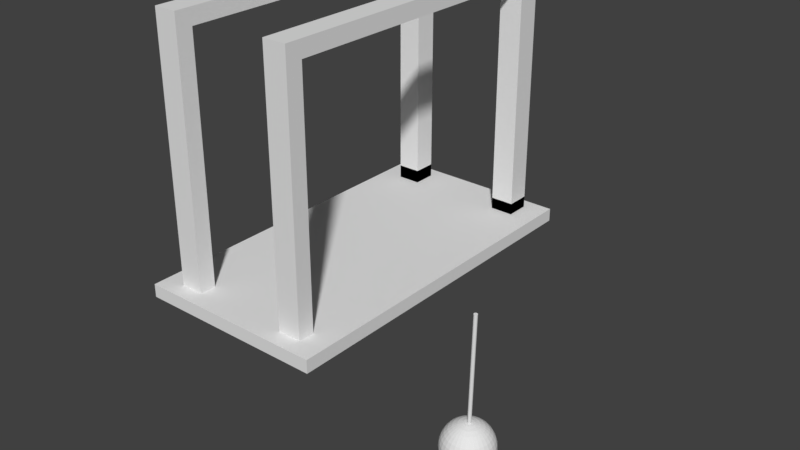 # Source: newton1.blend  (saved by Blender 2.79.0; exported with 4.5.12 LTS)
import bpy
from mathutils import Matrix  # noqa: F401  (used for matrix-valued properties, if any)

bpy.ops.wm.read_factory_settings(use_empty=True)
scene = bpy.context.scene
scene.name = 'Scene'

# ---- collections
col_collection_1 = bpy.data.collections.new('Collection 1'); scene.collection.children.link(col_collection_1)

# ---- materials (node trees are filled in below, after node groups)
mat_material = bpy.data.materials.new('Material')
mat_material.alpha_threshold = 0.0
mat_material.use_transparent_shadow = False
mat_material.roughness = 0.5
mat_material.line_color = (0.0, 0.0, 0.0, 1.0)

# ---- material node trees

# ---- world
world_world = bpy.data.worlds.new('World'); scene.world = world_world
world_world.color = (0.05088, 0.05088, 0.05088)
world_world.use_sun_shadow = False
world_world.sun_shadow_jitter_overblur = 0.0
world_world.cycles.sampling_method = 'MANUAL'

# ---- meshes
me_cylinder = bpy.data.meshes.new('Cylinder')
me_cylinder.from_pydata([(0.004028, 0.9727, 1.192e-07), (0.004028, 0.9727, 2.0), (0.1991, 0.9534, 1.192e-07), (0.1991, 0.9534, 2.0), (0.3867, 0.8965, 1.192e-07), (0.3867, 0.8965, 2.0), (0.5596, 0.8041, 1.192e-07), (0.5596, 0.8041, 2.0), (0.7111, 0.6798, 1.192e-07), (0.7111, 0.6798, 2.0), (0.8355, 0.5282, 1.192e-07), (0.8355, 0.5282, 2.0), (0.9279, 0.3553, 1.192e-07), (0.9279, 0.3553, 2.0), (0.9848, 0.1678, 1.192e-07), (0.9848, 0.1678, 2.0), (1.004, -0.02734, 1.192e-07), (1.004, -0.02734, 2.0), (0.9848, -0.2224, 1.192e-07), (0.9848, -0.2224, 2.0), (0.9279, -0.41, 1.192e-07), (0.9279, -0.41, 2.0), (0.8355, -0.5829, 1.192e-07), (0.8355, -0.5829, 2.0), (0.7111, -0.7344, 1.192e-07), (0.7111, -0.7344, 2.0), (0.5596, -0.8588, 1.192e-07), (0.5596, -0.8588, 2.0), (0.3867, -0.9512, 1.192e-07), (0.3867, -0.9512, 2.0), (0.1991, -1.008, 1.192e-07), (0.1991, -1.008, 2.0), (0.004028, -1.027, 1.192e-07), (0.004028, -1.027, 2.0), (-0.1911, -1.008, 1.192e-07), (-0.1911, -1.008, 2.0), (-0.3787, -0.9512, 1.192e-07), (-0.3787, -0.9512, 2.0), (-0.5515, -0.8588, 1.192e-07), (-0.5515, -0.8588, 2.0), (-0.7031, -0.7344, 1.192e-07), (-0.7031, -0.7344, 2.0), (-0.8274, -0.5829, 1.192e-07), (-0.8274, -0.5829, 2.0), (-0.9199, -0.41, 1.192e-07), (-0.9199, -0.41, 2.0), (-0.9768, -0.2224, 1.192e-07), (-0.9768, -0.2224, 2.0), (-0.996, -0.02734, 1.192e-07), (-0.996, -0.02734, 2.0), (-0.9768, 0.1678, 1.192e-07), (-0.9768, 0.1678, 2.0), (-0.9199, 0.3553, 1.192e-07), (-0.9199, 0.3553, 2.0), (-0.8274, 0.5282, 1.192e-07), (-0.8274, 0.5282, 2.0), (-0.7031, 0.6798, 1.192e-07), (-0.7031, 0.6798, 2.0), (-0.5515, 0.8041, 1.192e-07), (-0.5515, 0.8041, 2.0), (-0.3787, 0.8965, 1.192e-07), (-0.3787, 0.8965, 2.0), (-0.1911, 0.9534, 1.192e-07), (-0.1911, 0.9534, 2.0), (0.0981, 2.736, 1.984), (0.0981, 5.379, 2.01), (0.0981, 7.815, 2.053), (0.0981, 9.951, 2.11), (0.0981, 11.7, 2.18), (0.0981, 13.01, 2.26), (0.0981, 13.81, 2.346), (0.0981, 14.08, 2.436), (0.0981, 13.81, 2.526), (0.0981, 7.815, 2.82), (0.6344, 2.683, 1.984), (1.15, 5.276, 2.01), (1.625, 7.665, 2.053), (2.042, 9.759, 2.11), (2.384, 11.48, 2.18), (2.638, 12.76, 2.26), (2.794, 13.54, 2.346), (2.847, 13.81, 2.436), (2.794, 13.54, 2.526), (2.638, 12.76, 2.613), (2.384, 11.48, 2.693), (2.042, 9.759, 2.763), (1.625, 7.665, 2.82), (1.15, 5.276, 2.863), (0.6344, 2.683, 2.889), (1.15, 2.527, 1.984), (2.162, 4.969, 2.01), (3.094, 7.219, 2.053), (3.911, 9.192, 2.11), (4.582, 10.81, 2.18), (5.08, 12.01, 2.26), (5.387, 12.76, 2.346), (5.491, 13.01, 2.436), (5.387, 12.76, 2.526), (5.08, 12.01, 2.613), (4.582, 10.81, 2.693), (3.911, 9.192, 2.763), (3.094, 7.219, 2.82), (2.162, 4.969, 2.863), (1.15, 2.527, 2.889), (1.625, 2.272, 1.984), (3.094, 4.47, 2.01), (4.447, 6.496, 2.053), (5.634, 8.271, 2.11), (6.607, 9.728, 2.18), (7.331, 10.81, 2.26), (7.776, 11.48, 2.346), (7.927, 11.7, 2.436), (7.776, 11.48, 2.526), (7.331, 10.81, 2.613), (6.607, 9.728, 2.693), (5.634, 8.271, 2.763), (4.447, 6.496, 2.82), (3.094, 4.47, 2.863), (1.625, 2.272, 2.889), (2.042, 1.931, 1.984), (3.911, 3.8, 2.01), (5.634, 5.522, 2.053), (7.144, 7.032, 2.11), (8.383, 8.271, 2.18), (9.304, 9.192, 2.26), (9.871, 9.759, 2.346), (10.06, 9.951, 2.436), (9.871, 9.759, 2.526), (9.304, 9.192, 2.613), (8.383, 8.271, 2.693), (7.144, 7.032, 2.763), (5.634, 5.522, 2.82), (3.911, 3.8, 2.863), (2.042, 1.931, 2.889), (2.384, 1.514, 1.984), (4.582, 2.983, 2.01), (6.607, 4.336, 2.053), (8.383, 5.522, 2.11), (9.84, 6.496, 2.18), (10.92, 7.219, 2.26), (11.59, 7.665, 2.346), (11.81, 7.815, 2.436), (11.59, 7.665, 2.526), (10.92, 7.219, 2.613), (9.84, 6.496, 2.693), (8.383, 5.522, 2.763), (6.607, 4.336, 2.82), (4.582, 2.983, 2.863), (2.384, 1.514, 2.889), (2.638, 1.039, 1.984), (5.08, 2.05, 2.01), (7.331, 2.983, 2.053), (9.304, 3.8, 2.11), (10.92, 4.47, 2.18), (12.13, 4.969, 2.26), (12.87, 5.276, 2.346), (13.12, 5.379, 2.436), (12.87, 5.276, 2.526), (12.13, 4.969, 2.613), (10.92, 4.47, 2.693), (9.304, 3.8, 2.763), (7.331, 2.983, 2.82), (5.08, 2.05, 2.863), (2.638, 1.039, 2.889), (2.794, 0.5231, 1.984), (5.387, 1.039, 2.01), (7.776, 1.514, 2.053), (9.871, 1.931, 2.11), (11.59, 2.272, 2.18), (12.87, 2.527, 2.26), (13.65, 2.683, 2.346), (13.92, 2.736, 2.436), (13.65, 2.683, 2.526), (12.87, 2.527, 2.613), (11.59, 2.272, 2.693), (9.871, 1.931, 2.763), (7.776, 1.514, 2.82), (5.387, 1.039, 2.863), (2.794, 0.5231, 2.889), (2.847, -0.01324, 1.984), (5.491, -0.01324, 2.01), (7.927, -0.01324, 2.053), (10.06, -0.01324, 2.11), (11.81, -0.01324, 2.18), (13.12, -0.01324, 2.26), (13.92, -0.01325, 2.346), (14.19, -0.01325, 2.436), (13.92, -0.01325, 2.526), (13.12, -0.01324, 2.613), (11.81, -0.01324, 2.693), (10.06, -0.01324, 2.763), (7.927, -0.01325, 2.82), (5.491, -0.01324, 2.863), (2.847, -0.01324, 2.889), (2.794, -0.5496, 1.984), (5.387, -1.065, 2.01), (7.776, -1.541, 2.053), (9.871, -1.957, 2.11), (11.59, -2.299, 2.18), (12.87, -2.553, 2.26), (13.65, -2.709, 2.346), (13.92, -2.762, 2.436), (13.65, -2.709, 2.526), (12.87, -2.553, 2.613), (11.59, -2.299, 2.693), (9.871, -1.957, 2.763), (7.776, -1.541, 2.82), (5.387, -1.065, 2.863), (2.794, -0.5495, 2.889), (2.638, -1.065, 1.984), (5.08, -2.077, 2.01), (7.331, -3.009, 2.053), (9.304, -3.826, 2.11), (10.92, -4.497, 2.18), (12.13, -4.995, 2.26), (12.87, -5.302, 2.346), (13.12, -5.406, 2.436), (12.87, -5.302, 2.526), (12.13, -4.995, 2.613), (10.92, -4.497, 2.693), (9.304, -3.826, 2.763), (7.331, -3.009, 2.82), (5.08, -2.077, 2.863), (2.638, -1.065, 2.889), (2.384, -1.541, 1.984), (4.582, -3.009, 2.01), (6.607, -4.363, 2.053), (8.383, -5.549, 2.11), (9.84, -6.522, 2.18), (10.92, -7.246, 2.26), (11.59, -7.691, 2.346), (11.81, -7.842, 2.436), (11.59, -7.691, 2.526), (10.92, -7.246, 2.613), (9.84, -6.522, 2.693), (8.383, -5.549, 2.763), (6.607, -4.363, 2.82), (4.582, -3.009, 2.863), (2.384, -1.541, 2.889), (2.042, -1.957, 1.984), (3.911, -3.826, 2.01), (5.634, -5.549, 2.053), (7.144, -7.059, 2.11), (8.383, -8.298, 2.18), (9.304, -9.219, 2.26), (9.871, -9.786, 2.346), (10.06, -9.977, 2.436), (9.871, -9.786, 2.526), (9.304, -9.219, 2.613), (8.383, -8.298, 2.693), (7.144, -7.059, 2.763), (5.634, -5.549, 2.82), (3.911, -3.826, 2.863), (2.042, -1.957, 2.889), (1.625, -2.299, 1.984), (3.094, -4.497, 2.01), (4.447, -6.522, 2.053), (5.634, -8.298, 2.11), (6.607, -9.755, 2.18), (7.331, -10.84, 2.26), (7.776, -11.5, 2.346), (7.927, -11.73, 2.436), (7.776, -11.5, 2.526), (7.331, -10.84, 2.613), (6.607, -9.755, 2.693), (5.634, -8.298, 2.763), (4.447, -6.522, 2.82), (3.094, -4.497, 2.863), (1.625, -2.299, 2.889), (0.0981, -0.01324, 2.898), (1.15, -2.553, 1.984), (2.162, -4.995, 2.01), (3.094, -7.246, 2.053), (3.911, -9.219, 2.11), (4.582, -10.84, 2.18), (5.08, -12.04, 2.26), (5.387, -12.78, 2.346), (5.491, -13.03, 2.436), (5.387, -12.78, 2.526), (5.08, -12.04, 2.613), (4.582, -10.84, 2.693), (3.911, -9.219, 2.763), (3.094, -7.246, 2.82), (2.162, -4.995, 2.863), (1.15, -2.553, 2.889), (0.6344, -2.709, 1.984), (1.15, -5.302, 2.01), (1.625, -7.691, 2.053), (2.042, -9.786, 2.11), (2.384, -11.5, 2.18), (2.638, -12.78, 2.26), (2.794, -13.57, 2.346), (2.847, -13.83, 2.436), (2.794, -13.57, 2.526), (2.638, -12.78, 2.613), (2.384, -11.5, 2.693), (2.042, -9.786, 2.763), (1.625, -7.691, 2.82), (1.15, -5.302, 2.863), (0.6344, -2.709, 2.889), (0.0981, -2.762, 1.984), (0.0981, -5.406, 2.01), (0.0981, -7.842, 2.053), (0.0981, -9.977, 2.11), (0.09809, -11.73, 2.18), (0.0981, -13.03, 2.26), (0.09809, -13.83, 2.346), (0.09809, -14.1, 2.436), (0.09809, -13.83, 2.526), (0.0981, -13.03, 2.613), (0.09809, -11.73, 2.693), (0.0981, -9.977, 2.763), (0.0981, -7.842, 2.82), (0.0981, -5.406, 2.863), (0.0981, -2.762, 2.889), (-0.4382, -2.709, 1.984), (-0.9539, -5.302, 2.01), (-1.429, -7.691, 2.053), (-1.846, -9.786, 2.11), (-2.188, -11.5, 2.18), (-2.442, -12.78, 2.26), (-2.598, -13.57, 2.346), (-2.651, -13.83, 2.436), (-2.598, -13.57, 2.526), (-2.442, -12.78, 2.613), (-2.188, -11.5, 2.693), (-1.846, -9.786, 2.763), (-1.429, -7.691, 2.82), (-0.9539, -5.302, 2.863), (-0.4382, -2.709, 2.889), (-0.9539, -2.553, 1.984), (-1.965, -4.995, 2.01), (-2.898, -7.246, 2.053), (-3.715, -9.219, 2.11), (-4.386, -10.84, 2.18), (-4.884, -12.04, 2.26), (-5.191, -12.78, 2.346), (-5.294, -13.03, 2.436), (-5.191, -12.78, 2.526), (-4.884, -12.04, 2.613), (-4.386, -10.84, 2.693), (-3.715, -9.219, 2.763), (-2.898, -7.246, 2.82), (-1.965, -4.995, 2.863), (-0.9539, -2.553, 2.889), (-1.429, -2.299, 1.984), (-2.898, -4.497, 2.01), (-4.251, -6.522, 2.053), (-5.438, -8.298, 2.11), (-6.411, -9.755, 2.18), (-7.135, -10.84, 2.26), (-7.58, -11.5, 2.346), (-7.73, -11.73, 2.436), (-7.58, -11.5, 2.526), (-7.135, -10.84, 2.613), (-6.411, -9.755, 2.693), (-5.438, -8.298, 2.763), (-4.251, -6.522, 2.82), (-2.898, -4.497, 2.863), (-1.429, -2.299, 2.889), (0.09809, -0.01325, 1.975), (-1.846, -1.957, 1.984), (-3.715, -3.826, 2.01), (-5.438, -5.549, 2.053), (-6.947, -7.059, 2.11), (-8.187, -8.298, 2.18), (-9.107, -9.219, 2.26), (-9.674, -9.786, 2.346), (-9.866, -9.977, 2.436), (-9.674, -9.786, 2.526), (-9.107, -9.219, 2.613), (-8.187, -8.298, 2.693), (-6.947, -7.059, 2.763), (-5.438, -5.549, 2.82), (-3.715, -3.826, 2.863), (-1.846, -1.957, 2.889), (-2.188, -1.541, 1.984), (-4.386, -3.009, 2.01), (-6.411, -4.363, 2.053), (-8.187, -5.549, 2.11), (-9.644, -6.522, 2.18), (-10.73, -7.246, 2.26), (-11.39, -7.691, 2.346), (-11.62, -7.842, 2.436), (-11.39, -7.691, 2.526), (-10.73, -7.246, 2.613), (-9.644, -6.522, 2.693), (-8.187, -5.549, 2.763), (-6.411, -4.363, 2.82), (-4.386, -3.009, 2.863), (-2.188, -1.541, 2.889), (-2.442, -1.065, 1.984), (-4.884, -2.077, 2.01), (-7.135, -3.009, 2.053), (-9.107, -3.826, 2.11), (-10.73, -4.497, 2.18), (-11.93, -4.995, 2.26), (-12.67, -5.302, 2.346), (-12.92, -5.406, 2.436), (-12.67, -5.302, 2.526), (-11.93, -4.995, 2.613), (-10.73, -4.497, 2.693), (-9.107, -3.826, 2.763), (-7.135, -3.009, 2.82), (-4.884, -2.077, 2.863), (-2.442, -1.065, 2.889), (-2.598, -0.5496, 1.984), (-5.191, -1.065, 2.01), (-7.58, -1.541, 2.053), (-9.674, -1.957, 2.11), (-11.39, -2.299, 2.18), (-12.67, -2.553, 2.26), (-13.46, -2.709, 2.346), (-13.72, -2.762, 2.436), (-13.46, -2.709, 2.526), (-12.67, -2.553, 2.613), (-11.39, -2.299, 2.693), (-9.674, -1.957, 2.763), (-7.58, -1.541, 2.82), (-5.191, -1.065, 2.863), (-2.598, -0.5495, 2.889), (-2.651, -0.01324, 1.984), (-5.294, -0.01324, 2.01), (-7.73, -0.01324, 2.053), (-9.866, -0.01324, 2.11), (-11.62, -0.01324, 2.18), (-12.92, -0.01324, 2.26), (-13.72, -0.01324, 2.346), (-13.99, -0.01324, 2.436), (-13.72, -0.01324, 2.526), (-12.92, -0.01324, 2.613), (-11.62, -0.01324, 2.693), (-9.866, -0.01324, 2.763), (-7.73, -0.01324, 2.82), (-5.294, -0.01324, 2.863), (-2.651, -0.01324, 2.889), (-2.598, 0.5231, 1.984), (-5.191, 1.039, 2.01), (-7.58, 1.514, 2.053), (-9.674, 1.931, 2.11), (-11.39, 2.272, 2.18), (-12.67, 2.527, 2.26), (-13.46, 2.683, 2.346), (-13.72, 2.736, 2.436), (-13.46, 2.683, 2.526), (-12.67, 2.527, 2.613), (-11.39, 2.272, 2.693), (-9.674, 1.931, 2.763), (-7.58, 1.514, 2.82), (-5.191, 1.039, 2.863), (-2.598, 0.5231, 2.889), (-2.442, 1.039, 1.984), (-4.884, 2.05, 2.01), (-7.135, 2.983, 2.053), (-9.107, 3.8, 2.11), (-10.73, 4.47, 2.18), (-11.93, 4.969, 2.26), (-12.67, 5.276, 2.346), (-12.92, 5.379, 2.436), (-12.67, 5.276, 2.526), (-11.93, 4.969, 2.613), (-10.73, 4.47, 2.693), (-9.107, 3.8, 2.763), (-7.135, 2.983, 2.82), (-4.884, 2.05, 2.863), (-2.442, 1.039, 2.889), (-2.188, 1.514, 1.984), (-4.386, 2.983, 2.01), (-6.411, 4.336, 2.053), (-8.187, 5.522, 2.11), (-9.644, 6.496, 2.18), (-10.73, 7.219, 2.26), (-11.39, 7.665, 2.346), (-11.62, 7.815, 2.436), (-11.39, 7.665, 2.526), (-10.73, 7.219, 2.613), (-9.644, 6.496, 2.693), (-8.187, 5.522, 2.763), (-6.411, 4.336, 2.82), (-4.386, 2.983, 2.863), (-2.188, 1.514, 2.889), (-1.846, 1.931, 1.984), (-3.715, 3.8, 2.01), (-5.438, 5.522, 2.053), (-6.947, 7.032, 2.11), (-8.187, 8.271, 2.18), (-9.107, 9.192, 2.26), (-9.674, 9.759, 2.346), (-9.866, 9.951, 2.436), (-9.674, 9.759, 2.526), (-9.107, 9.192, 2.613), (-8.187, 8.271, 2.693), (-6.947, 7.032, 2.763), (-5.438, 5.522, 2.82), (-3.715, 3.8, 2.863), (-1.846, 1.931, 2.889), (-1.429, 2.272, 1.984), (-2.898, 4.47, 2.01), (-4.251, 6.496, 2.053), (-5.438, 8.271, 2.11), (-6.411, 9.728, 2.18), (-7.135, 10.81, 2.26), (-7.58, 11.48, 2.346), (-7.73, 11.7, 2.436), (-7.58, 11.48, 2.526), (-7.135, 10.81, 2.613), (-6.411, 9.728, 2.693), (-5.438, 8.271, 2.763), (-4.251, 6.496, 2.82), (-2.898, 4.47, 2.863), (-1.429, 2.272, 2.889), (-0.9539, 2.527, 1.984), (-1.965, 4.969, 2.01), (-2.898, 7.219, 2.053), (-3.715, 9.192, 2.11), (-4.386, 10.81, 2.18), (-4.884, 12.01, 2.26), (-5.191, 12.76, 2.346), (-5.294, 13.01, 2.436), (-5.191, 12.76, 2.526), (-4.884, 12.01, 2.613), (-4.386, 10.81, 2.693), (-3.715, 9.192, 2.763), (-2.898, 7.219, 2.82), (-1.965, 4.969, 2.863), (-0.9539, 2.527, 2.889), (-0.4382, 2.683, 1.984), (-0.9539, 5.276, 2.01), (-1.429, 7.665, 2.053), (-1.846, 9.759, 2.11), (-2.188, 11.48, 2.18), (-2.442, 12.76, 2.26), (-2.598, 13.54, 2.346), (-2.651, 13.81, 2.436), (-2.598, 13.54, 2.526), (-2.442, 12.76, 2.613), (-2.188, 11.48, 2.693), (-1.846, 9.759, 2.763), (-1.429, 7.665, 2.82), (-0.9539, 5.276, 2.863), (-0.4382, 2.683, 2.889), (0.0981, 13.01, 2.613), (0.0981, 11.7, 2.693), (0.0981, 9.951, 2.763), (0.0981, 5.379, 2.863), (0.0981, 2.736, 2.889)], [], [(0, 1, 3, 2), (2, 3, 5, 4), (4, 5, 7, 6), (6, 7, 9, 8), (8, 9, 11, 10), (10, 11, 13, 12), (12, 13, 15, 14), (14, 15, 17, 16), (16, 17, 19, 18), (18, 19, 21, 20), (20, 21, 23, 22), (22, 23, 25, 24), (24, 25, 27, 26), (26, 27, 29, 28), (28, 29, 31, 30), (30, 31, 33, 32), (32, 33, 35, 34), (34, 35, 37, 36), (36, 37, 39, 38), (38, 39, 41, 40), (40, 41, 43, 42), (42, 43, 45, 44), (44, 45, 47, 46), (46, 47, 49, 48), (48, 49, 51, 50), (50, 51, 53, 52), (52, 53, 55, 54), (54, 55, 57, 56), (56, 57, 59, 58), (58, 59, 61, 60), (3, 1, 63, 61, 59, 57, 55, 53, 51, 49, 47, 45, 43, 41, 39, 37, 35, 33, 31, 29, 27, 25, 23, 21, 19, 17, 15, 13, 11, 9, 7, 5), (60, 61, 63, 62), (62, 63, 1, 0), (0, 2, 4, 6, 8, 10, 12, 14, 16, 18, 20, 22, 24, 26, 28, 30, 32, 34, 36, 38, 40, 42, 44, 46, 48, 50, 52, 54, 56, 58, 60, 62), (541, 72, 82, 83), (66, 65, 75, 76), (542, 541, 83, 84), (67, 66, 76, 77), (543, 542, 84, 85), (68, 67, 77, 78), (73, 543, 85, 86), (69, 68, 78, 79), (544, 73, 86, 87), (70, 69, 79, 80), (545, 544, 87, 88), (71, 70, 80, 81), (64, 360, 74), (269, 545, 88), (72, 71, 81, 82), (65, 64, 74, 75), (82, 81, 96, 97), (75, 74, 89, 90), (83, 82, 97, 98), (76, 75, 90, 91), (84, 83, 98, 99), (77, 76, 91, 92), (85, 84, 99, 100), (78, 77, 92, 93), (86, 85, 100, 101), (79, 78, 93, 94), (87, 86, 101, 102), (80, 79, 94, 95), (88, 87, 102, 103), (81, 80, 95, 96), (74, 360, 89), (269, 88, 103), (101, 100, 115, 116), (94, 93, 108, 109), (102, 101, 116, 117), (95, 94, 109, 110), (103, 102, 117, 118), (96, 95, 110, 111), (89, 360, 104), (269, 103, 118), (97, 96, 111, 112), (90, 89, 104, 105), (98, 97, 112, 113), (91, 90, 105, 106), (99, 98, 113, 114), (92, 91, 106, 107), (100, 99, 114, 115), (93, 92, 107, 108), (105, 104, 119, 120), (113, 112, 127, 128), (106, 105, 120, 121), (114, 113, 128, 129), (107, 106, 121, 122), (115, 114, 129, 130), (108, 107, 122, 123), (116, 115, 130, 131), (109, 108, 123, 124), (117, 116, 131, 132), (110, 109, 124, 125), (118, 117, 132, 133), (111, 110, 125, 126), (104, 360, 119), (269, 118, 133), (112, 111, 126, 127), (124, 123, 138, 139), (132, 131, 146, 147), (125, 124, 139, 140), (133, 132, 147, 148), (126, 125, 140, 141), (119, 360, 134), (269, 133, 148), (127, 126, 141, 142), (120, 119, 134, 135), (128, 127, 142, 143), (121, 120, 135, 136), (129, 128, 143, 144), (122, 121, 136, 137), (130, 129, 144, 145), (123, 122, 137, 138), (131, 130, 145, 146), (143, 142, 157, 158), (136, 135, 150, 151), (144, 143, 158, 159), (137, 136, 151, 152), (145, 144, 159, 160), (138, 137, 152, 153), (146, 145, 160, 161), (139, 138, 153, 154), (147, 146, 161, 162), (140, 139, 154, 155), (148, 147, 162, 163), (141, 140, 155, 156), (134, 360, 149), (269, 148, 163), (142, 141, 156, 157), (135, 134, 149, 150), (162, 161, 176, 177), (155, 154, 169, 170), (163, 162, 177, 178), (156, 155, 170, 171), (149, 360, 164), (269, 163, 178), (157, 156, 171, 172), (150, 149, 164, 165), (158, 157, 172, 173), (151, 150, 165, 166), (159, 158, 173, 174), (152, 151, 166, 167), (160, 159, 174, 175), (153, 152, 167, 168), (161, 160, 175, 176), (154, 153, 168, 169), (174, 173, 188, 189), (167, 166, 181, 182), (175, 174, 189, 190), (168, 167, 182, 183), (176, 175, 190, 191), (169, 168, 183, 184), (177, 176, 191, 192), (170, 169, 184, 185), (178, 177, 192, 193), (171, 170, 185, 186), (164, 360, 179), (269, 178, 193), (172, 171, 186, 187), (165, 164, 179, 180), (173, 172, 187, 188), (166, 165, 180, 181), (193, 192, 207, 208), (186, 185, 200, 201), (179, 360, 194), (269, 193, 208), (187, 186, 201, 202), (180, 179, 194, 195), (188, 187, 202, 203), (181, 180, 195, 196), (189, 188, 203, 204), (182, 181, 196, 197), (190, 189, 204, 205), (183, 182, 197, 198), (191, 190, 205, 206), (184, 183, 198, 199), (192, 191, 206, 207), (185, 184, 199, 200), (197, 196, 211, 212), (205, 204, 219, 220), (198, 197, 212, 213), (206, 205, 220, 221), (199, 198, 213, 214), (207, 206, 221, 222), (200, 199, 214, 215), (208, 207, 222, 223), (201, 200, 215, 216), (194, 360, 209), (269, 208, 223), (202, 201, 216, 217), (195, 194, 209, 210), (203, 202, 217, 218), (196, 195, 210, 211), (204, 203, 218, 219), (216, 215, 230, 231), (209, 360, 224), (269, 223, 238), (217, 216, 231, 232), (210, 209, 224, 225), (218, 217, 232, 233), (211, 210, 225, 226), (219, 218, 233, 234), (212, 211, 226, 227), (220, 219, 234, 235), (213, 212, 227, 228), (221, 220, 235, 236), (214, 213, 228, 229), (222, 221, 236, 237), (215, 214, 229, 230), (223, 222, 237, 238), (235, 234, 249, 250), (228, 227, 242, 243), (236, 235, 250, 251), (229, 228, 243, 244), (237, 236, 251, 252), (230, 229, 244, 245), (238, 237, 252, 253), (231, 230, 245, 246), (224, 360, 239), (269, 238, 253), (232, 231, 246, 247), (225, 224, 239, 240), (233, 232, 247, 248), (226, 225, 240, 241), (234, 233, 248, 249), (227, 226, 241, 242), (239, 360, 254), (269, 253, 268), (247, 246, 261, 262), (240, 239, 254, 255), (248, 247, 262, 263), (241, 240, 255, 256), (249, 248, 263, 264), (242, 241, 256, 257), (250, 249, 264, 265), (243, 242, 257, 258), (251, 250, 265, 266), (244, 243, 258, 259), (252, 251, 266, 267), (245, 244, 259, 260), (253, 252, 267, 268), (246, 245, 260, 261), (258, 257, 273, 274), (266, 265, 281, 282), (259, 258, 274, 275), (267, 266, 282, 283), (260, 259, 275, 276), (268, 267, 283, 284), (261, 260, 276, 277), (254, 360, 270), (269, 268, 284), (262, 261, 277, 278), (255, 254, 270, 271), (263, 262, 278, 279), (256, 255, 271, 272), (264, 263, 279, 280), (257, 256, 272, 273), (265, 264, 280, 281), (278, 277, 292, 293), (271, 270, 285, 286), (279, 278, 293, 294), (272, 271, 286, 287), (280, 279, 294, 295), (273, 272, 287, 288), (281, 280, 295, 296), (274, 273, 288, 289), (282, 281, 296, 297), (275, 274, 289, 290), (283, 282, 297, 298), (276, 275, 290, 291), (284, 283, 298, 299), (277, 276, 291, 292), (270, 360, 285), (269, 284, 299), (297, 296, 311, 312), (290, 289, 304, 305), (298, 297, 312, 313), (291, 290, 305, 306), (299, 298, 313, 314), (292, 291, 306, 307), (285, 360, 300), (269, 299, 314), (293, 292, 307, 308), (286, 285, 300, 301), (294, 293, 308, 309), (287, 286, 301, 302), (295, 294, 309, 310), (288, 287, 302, 303), (296, 295, 310, 311), (289, 288, 303, 304), (309, 308, 323, 324), (302, 301, 316, 317), (310, 309, 324, 325), (303, 302, 317, 318), (311, 310, 325, 326), (304, 303, 318, 319), (312, 311, 326, 327), (305, 304, 319, 320), (313, 312, 327, 328), (306, 305, 320, 321), (314, 313, 328, 329), (307, 306, 321, 322), (300, 360, 315), (269, 314, 329), (308, 307, 322, 323), (301, 300, 315, 316), (328, 327, 342, 343), (321, 320, 335, 336), (329, 328, 343, 344), (322, 321, 336, 337), (315, 360, 330), (269, 329, 344), (323, 322, 337, 338), (316, 315, 330, 331), (324, 323, 338, 339), (317, 316, 331, 332), (325, 324, 339, 340), (318, 317, 332, 333), (326, 325, 340, 341), (319, 318, 333, 334), (327, 326, 341, 342), (320, 319, 334, 335), (332, 331, 346, 347), (340, 339, 354, 355), (333, 332, 347, 348), (341, 340, 355, 356), (334, 333, 348, 349), (342, 341, 356, 357), (335, 334, 349, 350), (343, 342, 357, 358), (336, 335, 350, 351), (344, 343, 358, 359), (337, 336, 351, 352), (330, 360, 345), (269, 344, 359), (338, 337, 352, 353), (331, 330, 345, 346), (339, 338, 353, 354), (351, 350, 366, 367), (359, 358, 374, 375), (352, 351, 367, 368), (345, 360, 361), (269, 359, 375), (353, 352, 368, 369), (346, 345, 361, 362), (354, 353, 369, 370), (347, 346, 362, 363), (355, 354, 370, 371), (348, 347, 363, 364), (356, 355, 371, 372), (349, 348, 364, 365), (357, 356, 372, 373), (350, 349, 365, 366), (358, 357, 373, 374), (371, 370, 385, 386), (364, 363, 378, 379), (372, 371, 386, 387), (365, 364, 379, 380), (373, 372, 387, 388), (366, 365, 380, 381), (374, 373, 388, 389), (367, 366, 381, 382), (375, 374, 389, 390), (368, 367, 382, 383), (361, 360, 376), (269, 375, 390), (369, 368, 383, 384), (362, 361, 376, 377), (370, 369, 384, 385), (363, 362, 377, 378), (390, 389, 404, 405), (383, 382, 397, 398), (376, 360, 391), (269, 390, 405), (384, 383, 398, 399), (377, 376, 391, 392), (385, 384, 399, 400), (378, 377, 392, 393), (386, 385, 400, 401), (379, 378, 393, 394), (387, 386, 401, 402), (380, 379, 394, 395), (388, 387, 402, 403), (381, 380, 395, 396), (389, 388, 403, 404), (382, 381, 396, 397), (394, 393, 408, 409), (402, 401, 416, 417), (395, 394, 409, 410), (403, 402, 417, 418), (396, 395, 410, 411), (404, 403, 418, 419), (397, 396, 411, 412), (405, 404, 419, 420), (398, 397, 412, 413), (391, 360, 406), (269, 405, 420), (399, 398, 413, 414), (392, 391, 406, 407), (400, 399, 414, 415), (393, 392, 407, 408), (401, 400, 415, 416), (413, 412, 427, 428), (406, 360, 421), (269, 420, 435), (414, 413, 428, 429), (407, 406, 421, 422), (415, 414, 429, 430), (408, 407, 422, 423), (416, 415, 430, 431), (409, 408, 423, 424), (417, 416, 431, 432), (410, 409, 424, 425), (418, 417, 432, 433), (411, 410, 425, 426), (419, 418, 433, 434), (412, 411, 426, 427), (420, 419, 434, 435), (432, 431, 446, 447), (425, 424, 439, 440), (433, 432, 447, 448), (426, 425, 440, 441), (434, 433, 448, 449), (427, 426, 441, 442), (435, 434, 449, 450), (428, 427, 442, 443), (421, 360, 436), (269, 435, 450), (429, 428, 443, 444), (422, 421, 436, 437), (430, 429, 444, 445), (423, 422, 437, 438), (431, 430, 445, 446), (424, 423, 438, 439), (269, 450, 465), (444, 443, 458, 459), (437, 436, 451, 452), (445, 444, 459, 460), (438, 437, 452, 453), (446, 445, 460, 461), (439, 438, 453, 454), (447, 446, 461, 462), (440, 439, 454, 455), (448, 447, 462, 463), (441, 440, 455, 456), (449, 448, 463, 464), (442, 441, 456, 457), (450, 449, 464, 465), (443, 442, 457, 458), (436, 360, 451), (463, 462, 477, 478), (456, 455, 470, 471), (464, 463, 478, 479), (457, 456, 471, 472), (465, 464, 479, 480), (458, 457, 472, 473), (451, 360, 466), (269, 465, 480), (459, 458, 473, 474), (452, 451, 466, 467), (460, 459, 474, 475), (453, 452, 467, 468), (461, 460, 475, 476), (454, 453, 468, 469), (462, 461, 476, 477), (455, 454, 469, 470), (467, 466, 481, 482), (475, 474, 489, 490), (468, 467, 482, 483), (476, 475, 490, 491), (469, 468, 483, 484), (477, 476, 491, 492), (470, 469, 484, 485), (478, 477, 492, 493), (471, 470, 485, 486), (479, 478, 493, 494), (472, 471, 486, 487), (480, 479, 494, 495), (473, 472, 487, 488), (466, 360, 481), (269, 480, 495), (474, 473, 488, 489), (486, 485, 500, 501), (494, 493, 508, 509), (487, 486, 501, 502), (495, 494, 509, 510), (488, 487, 502, 503), (481, 360, 496), (269, 495, 510), (489, 488, 503, 504), (482, 481, 496, 497), (490, 489, 504, 505), (483, 482, 497, 498), (491, 490, 505, 506), (484, 483, 498, 499), (492, 491, 506, 507), (485, 484, 499, 500), (493, 492, 507, 508), (505, 504, 519, 520), (498, 497, 512, 513), (506, 505, 520, 521), (499, 498, 513, 514), (507, 506, 521, 522), (500, 499, 514, 515), (508, 507, 522, 523), (501, 500, 515, 516), (509, 508, 523, 524), (502, 501, 516, 517), (510, 509, 524, 525), (503, 502, 517, 518), (496, 360, 511), (269, 510, 525), (504, 503, 518, 519), (497, 496, 511, 512), (524, 523, 538, 539), (517, 516, 531, 532), (525, 524, 539, 540), (518, 517, 532, 533), (511, 360, 526), (269, 525, 540), (519, 518, 533, 534), (512, 511, 526, 527), (520, 519, 534, 535), (513, 512, 527, 528), (521, 520, 535, 536), (514, 513, 528, 529), (522, 521, 536, 537), (515, 514, 529, 530), (523, 522, 537, 538), (516, 515, 530, 531), (528, 527, 65, 66), (536, 535, 541, 542), (529, 528, 66, 67), (537, 536, 542, 543), (530, 529, 67, 68), (538, 537, 543, 73), (531, 530, 68, 69), (539, 538, 73, 544), (532, 531, 69, 70), (540, 539, 544, 545), (533, 532, 70, 71), (526, 360, 64), (269, 540, 545), (534, 533, 71, 72), (527, 526, 64, 65), (535, 534, 72, 541)])
me_cylinder.use_remesh_preserve_volume = False
me_cylinder.use_remesh_preserve_attributes = False
me_cylinder.use_mirror_vertex_groups = False
me_cylinder.update()
me_cube_002 = bpy.data.meshes.new('Cube.002')
me_cube_002.from_pydata([(1.0, 1.0, -1.0), (1.0, -1.0, -1.0), (-1.0, -1.0, -1.0), (-1.0, 1.0, -1.0), (1.0, 1.0, 1.0), (1.0, -1.0, 1.0), (-1.0, -1.0, 1.0), (-1.0, 1.0, 1.0), (1.0, 1.0, -1.0), (1.0, -1.0, -1.0), (-1.0, -1.0, -1.0), (-1.0, 1.0, -1.0), (1.0, 1.0, 1.0), (1.0, -1.0, 1.0), (-1.0, -1.0, 1.0), (-1.0, 1.0, 1.0), (1.0, 1.0, 21.74), (1.0, -1.0, 21.74), (-1.0, -1.0, 21.74), (-1.0, 1.0, 21.74), (1.0, -1.0, 20.38), (-1.0, -1.0, 20.38), (1.0, 1.0, 20.38), (-1.0, 1.0, 20.38), (1.0, -27.0, 21.74), (-1.0, -27.0, 21.74), (1.0, -27.0, 20.38), (-1.0, -27.0, 20.38), (-1.0, -25.6, 21.74), (1.0, -25.6, 21.74), (-1.0, -25.6, 20.38), (1.0, -25.6, 20.38), (1.0, -27.0, -0.5767), (-1.0, -27.0, -0.5767), (-1.0, -25.6, -0.5767), (1.0, -25.6, -0.5767), (-13.16, -28.39, -1.113), (-13.16, -28.39, 0.01051), (-13.16, 2.064, -1.113), (-13.16, 2.064, 0.01051), (3.027, -28.39, -1.113), (3.027, -28.39, 0.01051), (3.027, 2.064, -1.113), (3.027, 2.064, 0.01051), (-9.316, 0.9257, -0.845), (-9.316, -1.074, -0.845), (-11.32, -1.074, -0.845), (-11.32, 0.9257, -0.845), (-9.316, 0.9257, 1.155), (-9.316, -1.074, 1.155), (-11.32, -1.074, 1.155), (-11.32, 0.9257, 1.155), (-9.316, 0.9257, -0.845), (-9.316, -1.074, -0.845), (-11.32, -1.074, -0.845), (-11.32, 0.9257, -0.845), (-9.316, 0.9257, 1.155), (-9.316, -1.074, 1.155), (-11.32, -1.074, 1.155), (-11.32, 0.9257, 1.155), (-9.316, 0.9257, 21.9), (-9.316, -1.074, 21.9), (-11.32, -1.074, 21.9), (-11.32, 0.9257, 21.9), (-9.316, -1.074, 20.53), (-11.32, -1.074, 20.53), (-9.316, 0.9257, 20.53), (-11.32, 0.9257, 20.53), (-9.316, -27.08, 21.9), (-11.32, -27.08, 21.9), (-9.316, -27.08, 20.53), (-11.32, -27.08, 20.53), (-11.32, -25.67, 21.9), (-9.316, -25.67, 21.9), (-11.32, -25.67, 20.53), (-9.316, -25.67, 20.53), (-9.316, -27.08, -0.4217), (-11.32, -27.08, -0.4217), (-11.32, -25.67, -0.4217), (-9.316, -25.67, -0.4217)], [], [(0, 3, 2, 1), (4, 5, 6, 7), (0, 1, 5, 4), (1, 2, 6, 5), (2, 3, 7, 6), (4, 7, 3, 0), (8, 9, 10, 11), (29, 28, 25, 24), (8, 12, 13, 9), (9, 13, 14, 10), (10, 14, 15, 11), (12, 8, 11, 15), (16, 19, 18, 17), (20, 22, 16, 17), (23, 21, 18, 19), (22, 23, 19, 16), (12, 15, 23, 22), (15, 14, 21, 23), (13, 12, 22, 20), (14, 13, 20, 21), (27, 26, 24, 25), (28, 30, 27, 25), (31, 29, 24, 26), (27, 30, 34, 33), (21, 20, 31, 30), (20, 17, 29, 31), (18, 21, 30, 28), (17, 18, 28, 29), (34, 35, 32, 33), (31, 26, 32, 35), (26, 27, 33, 32), (30, 31, 35, 34), (36, 37, 39, 38), (38, 39, 43, 42), (42, 43, 41, 40), (40, 41, 37, 36), (38, 42, 40, 36), (43, 39, 37, 41), (44, 47, 46, 45), (48, 49, 50, 51), (44, 45, 49, 48), (45, 46, 50, 49), (46, 47, 51, 50), (48, 51, 47, 44), (52, 53, 54, 55), (73, 72, 69, 68), (52, 56, 57, 53), (53, 57, 58, 54), (54, 58, 59, 55), (56, 52, 55, 59), (60, 63, 62, 61), (64, 66, 60, 61), (67, 65, 62, 63), (66, 67, 63, 60), (56, 59, 67, 66), (59, 58, 65, 67), (57, 56, 66, 64), (58, 57, 64, 65), (71, 70, 68, 69), (72, 74, 71, 69), (75, 73, 68, 70), (71, 74, 78, 77), (65, 64, 75, 74), (64, 61, 73, 75), (62, 65, 74, 72), (61, 62, 72, 73), (78, 79, 76, 77), (75, 70, 76, 79), (70, 71, 77, 76), (74, 75, 79, 78)])
me_cube_002.materials.append(mat_material)
me_cube_002.use_remesh_preserve_volume = False
me_cube_002.use_remesh_preserve_attributes = False
me_cube_002.use_mirror_vertex_groups = False
me_cube_002.update()

# ---- objects
ob_cylinder = bpy.data.objects.new('Cylinder', me_cylinder)
ob_cube_001 = bpy.data.objects.new('Cube.001', me_cube_002)

# ---- transforms, parenting, visibility, modifiers, constraints
ob_cylinder.location = (1.1, -0.1014, 1.519)
ob_cylinder.rotation_euler = (3.18, 3.098, -3.038)
ob_cylinder.scale = (-0.03632, 0.03641, -1.129)
ob_cylinder.lineart.crease_threshold = 0.0
ob_cube_001.location = (-0.5975, 3.217, 1.622)
ob_cube_001.scale = (0.2147, 0.2147, 0.2147)
ob_cube_001.lock_rotations_4d = False
ob_cube_001.empty_display_type = 'ARROWS'
ob_cube_001.lineart.crease_threshold = 0.0
_m = ob_cube_001.modifiers.new('Mirror', 'MIRROR')
_m.use_axis = (False, False, False)
_m.use_clip = True

# ---- collection membership
col_collection_1.objects.link(ob_cylinder)
col_collection_1.objects.link(ob_cube_001)

# ---- scene / render settings (as saved in the file)
scene.frame_start = 1; scene.frame_end = 250; scene.frame_set(1)
scene.render.engine = 'BLENDER_EEVEE_NEXT'
scene.render.resolution_percentage = 50
scene.render.dither_intensity = 0.0
scene.cycles.use_denoising = False
scene.cycles.samples = 128
scene.cycles.sampling_pattern = 'TABULATED_SOBOL'
scene.cycles.use_adaptive_sampling = False
scene.cycles.use_light_tree = False
scene.cycles.blur_glossy = 0.0
scene.cycles.sample_clamp_indirect = 0.0
scene.view_settings.view_transform = 'Standard'
bpy.context.view_layer.update()

# ---- added for rendering (the .blend has no active camera and no usable light): camera, sun
cam_auto = bpy.data.cameras.new('AutoCamera')
cam_auto.lens = 50.0
cam_auto.sensor_width = 36.0
cam_auto.clip_end = 1000.0
ob_auto_camera = bpy.data.objects.new('AutoCamera', cam_auto)
scene.collection.objects.link(ob_auto_camera)
ob_auto_camera.location = (9.84049, -12.4757, 10.8448)
ob_auto_camera.rotation_euler = (1.09748, -7.21219e-08, 0.694738)
scene.camera = ob_auto_camera
light_auto_sun = bpy.data.lights.new('AutoSun', 'SUN')
light_auto_sun.energy = 3.0
light_auto_sun.angle = 0.0523599
ob_auto_sun = bpy.data.objects.new('AutoSun', light_auto_sun)
scene.collection.objects.link(ob_auto_sun)
ob_auto_sun.rotation_euler = (0.872665, 0.174533, 0.523599)
bpy.context.view_layer.update()
